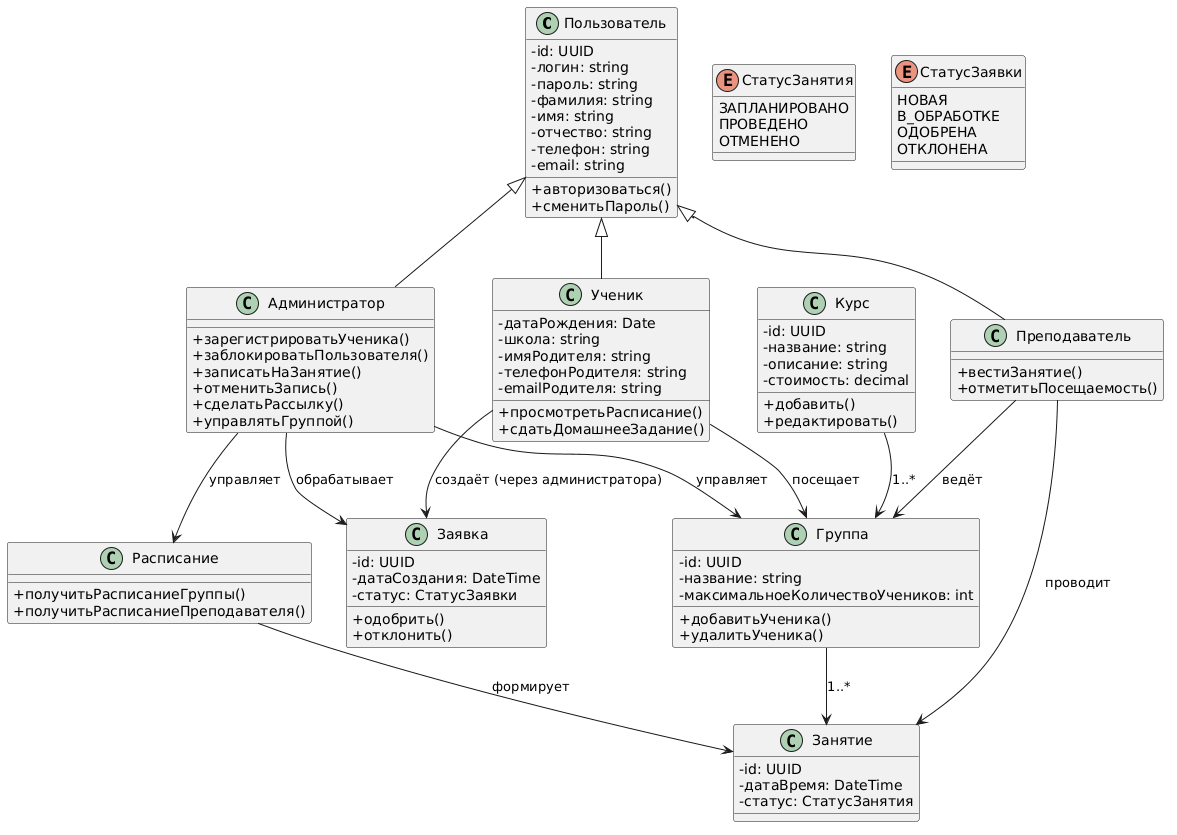

The diagram above was rendered by PlantUML. Its source (embedded in the PNG):
@startuml
skinparam classAttributeIconSize 0

class Пользователь {
  - id: UUID
  - логин: string
  - пароль: string
  - фамилия: string
  - имя: string
  - отчество: string
  - телефон: string
  - email: string
  + авторизоваться()
  + сменитьПароль()
}

class Администратор {
  + зарегистрироватьУченика()
  + заблокироватьПользователя()
  + записатьНаЗанятие()
  + отменитьЗапись()
  + сделатьРассылку()
  + управлятьГруппой()
}

class Преподаватель {
  + вестиЗанятие()
  + отметитьПосещаемость()
}

class Ученик {
  - датаРождения: Date
  - школа: string
  - имяРодителя: string
  - телефонРодителя: string
  - emailРодителя: string
  + просмотретьРасписание()
  + сдатьДомашнееЗадание()
}

class Курс {
  - id: UUID
  - название: string
  - описание: string
  - стоимость: decimal
  + добавить()
  + редактировать()
}

class Группа {
  - id: UUID
  - название: string
  - максимальноеКоличествоУчеников: int
  + добавитьУченика()
  + удалитьУченика()
}

class Занятие {
  - id: UUID
  - датаВремя: DateTime
  - статус: СтатусЗанятия
}

class Расписание {
  + получитьРасписаниеГруппы()
  + получитьРасписаниеПреподавателя()
}

class Заявка {
  - id: UUID
  - датаСоздания: DateTime
  - статус: СтатусЗаявки
  + одобрить()
  + отклонить()
}

enum СтатусЗанятия {
  ЗАПЛАНИРОВАНО
  ПРОВЕДЕНО
  ОТМЕНЕНО
}

enum СтатусЗаявки {
  НОВАЯ
  В_ОБРАБОТКЕ
  ОДОБРЕНА
  ОТКЛОНЕНА
}

' Наследование
Пользователь <|-- Администратор
Пользователь <|-- Преподаватель
Пользователь <|-- Ученик

' Ассоциации
Администратор --> Заявка : обрабатывает
Администратор --> Расписание : управляет
Администратор --> Группа : управляет

Преподаватель --> Группа : ведёт
Преподаватель --> Занятие : проводит

Ученик --> Группа : посещает
Ученик --> Заявка : создаёт (через администратора)

Курс --> Группа : "1..*"
Группа --> Занятие : "1..*"
Расписание --> Занятие : формирует
@enduml